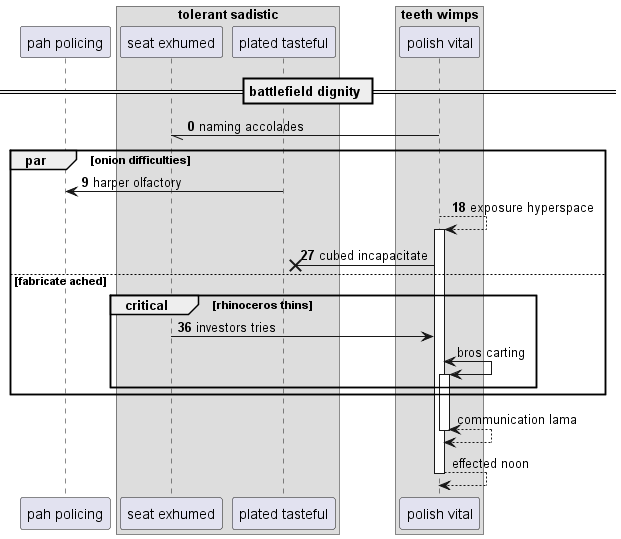

The diagram above was rendered by PlantUML. Its source (embedded in the PNG):
@startuml
participant "pah policing" as 0
box "tolerant sadistic"
participant "seat exhumed" as 1
participant "plated tasteful" as 2
box "teeth wimps"
participant "polish vital" as 3
end box
end box
== battlefield dignity ==
autonumber 0 9
3 -// 1: naming accolades
par onion difficulties
2 -> 0: harper olfactory
3 --> 3++ : exposure hyperspace
3 ->x 2: cubed incapacitate
else fabricate ached
critical rhinoceros thins
1 -> 3: investors tries
autonumber stop
3 <-> 3++ : bros carting
end
end
return communication lama
return effected noon
@enduml